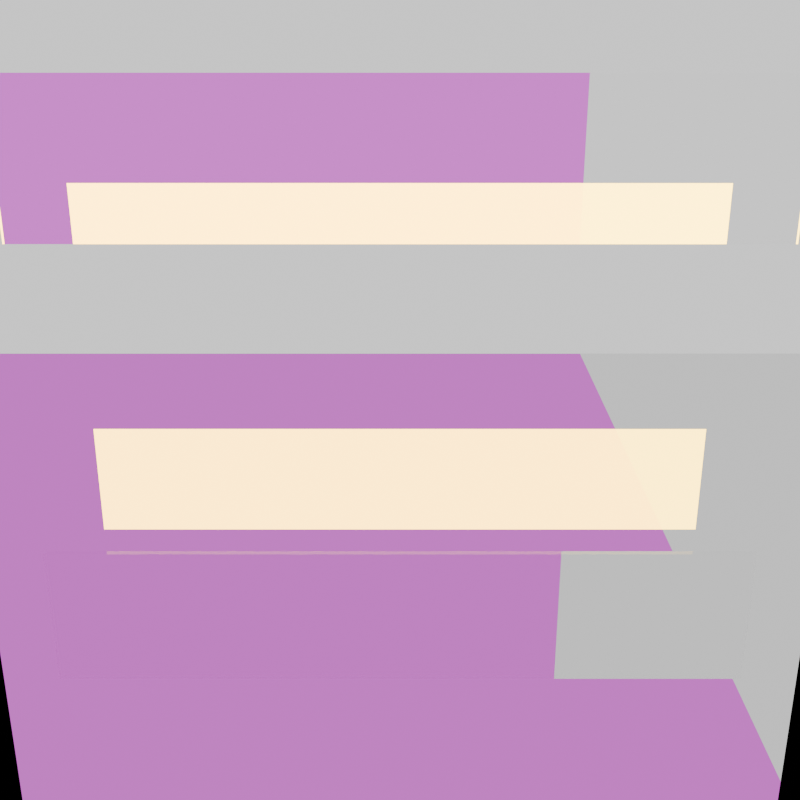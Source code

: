 # Source: light_path_is_singular_ray.blend  (saved by Blender 4.3.34; exported with 4.5.12 LTS)
import bpy
from mathutils import Matrix  # noqa: F401  (used for matrix-valued properties, if any)

bpy.ops.wm.read_factory_settings(use_empty=True)
scene = bpy.context.scene
scene.name = 'Scene'

# ---- collections
col_collection = bpy.data.collections.new('Collection'); scene.collection.children.link(col_collection)

# ---- materials (node trees are filled in below, after node groups)
mat_mirror = bpy.data.materials.new('Mirror')
mat_is_singular_ray = bpy.data.materials.new('Is Singular Ray')
mat_glass = bpy.data.materials.new('Glass')

# ---- material node trees
mat_mirror.use_nodes = True; mat_mirror.node_tree.nodes.clear()
_N = mat_mirror.node_tree.nodes; _L = mat_mirror.node_tree.links
n0 = _N.new('ShaderNodeOutputMaterial'); n0.name = 'Material Output'; n0.location = (300, 300)
n1 = _N.new('ShaderNodeBsdfAnisotropic'); n1.name = 'Glossy BSDF'; n1.location = (116, 288)
n2 = _N.new('ShaderNodeTexCoord'); n2.name = 'Texture Coordinate'; n2.location = (-481, 267)
n3 = _N.new('ShaderNodeSeparateXYZ'); n3.name = 'Separate XYZ'; n3.location = (-301, 240)
n4 = _N.new('ShaderNodeMapRange'); n4.name = 'Map Range'; n4.location = (-144, 243)
n4.inputs[1].default_value = 0.1
n4.inputs[2].default_value = 0.9
n4.inputs[4].default_value = 0.005
_L.new(n2.outputs[2], n3.inputs[0])
_L.new(n3.outputs[1], n4.inputs[0])
_L.new(n4.outputs[0], n1.inputs[1])
_L.new(n1.outputs[0], n0.inputs[0])
n0.is_active_output = True
mat_is_singular_ray.use_nodes = True; mat_is_singular_ray.node_tree.nodes.clear()
_N = mat_is_singular_ray.node_tree.nodes; _L = mat_is_singular_ray.node_tree.links
n0 = _N.new('ShaderNodeOutputMaterial'); n0.name = 'Material Output'; n0.location = (300, 300)
n1 = _N.new('ShaderNodeLightPath'); n1.name = 'Light Path'; n1.location = (-330, 347)
n2 = _N.new('ShaderNodeMix'); n2.name = 'Mix'; n2.location = (-116, 300)
n2.data_type = 'RGBA'
n2.inputs[6].default_value = (1.0, 1.0, 1.0, 1.0)
n2.inputs[7].default_value = (0.9933, 0.1669, 1.0, 1.0)
n3 = _N.new('ShaderNodeEmission'); n3.name = 'Emission'; n3.location = (128, 292)
_L.new(n1.outputs[4], n2.inputs[0])
_L.new(n2.outputs[2], n3.inputs[0])
_L.new(n3.outputs[0], n0.inputs[0])
n0.is_active_output = True
mat_glass.use_nodes = True; mat_glass.node_tree.nodes.clear()
_N = mat_glass.node_tree.nodes; _L = mat_glass.node_tree.links
n0 = _N.new('ShaderNodeOutputMaterial'); n0.name = 'Material Output'; n0.location = (353, 300)
n1 = _N.new('ShaderNodeBsdfGlass'); n1.name = 'Glass BSDF'; n1.location = (160, 320)
n1.inputs[2].default_value = 1.2
n2 = _N.new('ShaderNodeTexCoord'); n2.name = 'Texture Coordinate'; n2.location = (-360, 340)
n3 = _N.new('ShaderNodeSeparateXYZ'); n3.name = 'Separate XYZ'; n3.location = (-200, 320)
n4 = _N.new('ShaderNodeMapRange'); n4.name = 'Map Range'; n4.location = (-20, 320)
n4.inputs[1].default_value = -0.9
n4.inputs[2].default_value = 0.9
n4.inputs[4].default_value = 0.005
_L.new(n2.outputs[3], n3.inputs[0])
_L.new(n1.outputs[0], n0.inputs[0])
_L.new(n3.outputs[1], n4.inputs[0])
_L.new(n4.outputs[0], n1.inputs[1])
n0.is_active_output = True

# ---- cameras
cam_camera = bpy.data.cameras.new('Camera')
cam_camera.clip_end = 100.0
cam_camera.ortho_scale = 7.314

# ---- lights
light_point = bpy.data.lights.new('Point', 'AREA')
light_point.shadow_soft_size = 0.09
light_point.shape = 'RECTANGLE'
light_point.size_y = 1.36
light_point.use_nodes = True; light_point.node_tree.nodes.clear()
_N = light_point.node_tree.nodes; _L = light_point.node_tree.links
n0 = _N.new('ShaderNodeEmission'); n0.name = 'Emission'; n0.location = (95, 300)
n1 = _N.new('ShaderNodeOutputLight'); n1.name = 'Light Output'; n1.location = (385, 300)
n2 = _N.new('ShaderNodeLightPath'); n2.name = 'Light Path'; n2.location = (-265, 359)
n3 = _N.new('ShaderNodeMix'); n3.name = 'Mix'; n3.location = (-85, 323)
n3.data_type = 'RGBA'
n3.inputs[6].default_value = (1.0, 0.6196, 0.0, 1.0)
n3.inputs[7].default_value = (0.0, 0.09875, 1.0, 1.0)
_L.new(n0.outputs[0], n1.inputs[0])
_L.new(n3.outputs[2], n0.inputs[0])
_L.new(n2.outputs[4], n3.inputs[0])
n1.is_active_output = True

# ---- meshes
me_plane = bpy.data.meshes.new('Plane')
me_plane.from_pydata([(-1.0, -1.0, 0.0), (1.0, -1.0, 0.0), (-1.0, 1.0, 0.0), (1.0, 1.0, 0.0)], [], [(0, 1, 3, 2)])
_uv = me_plane.uv_layers.new(name='UVMap')
_uv.uv.foreach_set('vector', [0.0, 0.0, 1.0, 0.0, 1.0, 1.0, 0.0, 1.0])
me_plane.materials.append(mat_mirror)
me_plane.update()
me_plane_001 = bpy.data.meshes.new('Plane.001')
me_plane_001.from_pydata([(-1.0, -1.0, 0.0), (1.0, -1.0, 0.0), (-1.0, 1.0, 0.0), (1.0, 1.0, 0.0)], [], [(0, 1, 3, 2)])
_uv = me_plane_001.uv_layers.new(name='UVMap')
_uv.uv.foreach_set('vector', [0.0, 0.0, 1.0, 0.0, 1.0, 1.0, 0.0, 1.0])
me_plane_001.materials.append(mat_is_singular_ray)
me_plane_001.update()
me_cube = bpy.data.meshes.new('Cube')
me_cube.from_pydata([(-1.0, -1.0, -1.0), (-1.0, -1.0, 1.0), (-1.0, 1.0, -1.0), (-1.0, 1.0, 1.0), (1.0, -1.0, -1.0), (1.0, -1.0, 1.0), (1.0, 1.0, -1.0), (1.0, 1.0, 1.0)], [], [(0, 1, 3, 2), (2, 3, 7, 6), (6, 7, 5, 4), (4, 5, 1, 0), (2, 6, 4, 0), (7, 3, 1, 5)])
_uv = me_cube.uv_layers.new(name='UVMap')
_uv.uv.foreach_set('vector', [0.375, 0.0, 0.625, 0.0, 0.625, 0.25, 0.375, 0.25, 0.375, 0.25, 0.625, 0.25, 0.625, 0.5, 0.375, 0.5, 0.375, 0.5, 0.625, 0.5, 0.625, 0.75, 0.375, 0.75, 0.375, 0.75, 0.625, 0.75, 0.625, 1.0, 0.375, 1.0, 0.125, 0.5, 0.375, 0.5, 0.375, 0.75, 0.125, 0.75, 0.625, 0.5, 0.875, 0.5, 0.875, 0.75, 0.625, 0.75])
me_cube.materials.append(mat_glass)
me_cube.update()

# ---- objects
ob_camera = bpy.data.objects.new('Camera', cam_camera)
ob_ground = bpy.data.objects.new('Ground', me_plane)
ob_back_wall = bpy.data.objects.new('Back wall', me_plane_001)
ob_area_light = bpy.data.objects.new('Area Light', light_point)
ob_glass_plane = bpy.data.objects.new('Glass Plane', me_cube)

# ---- transforms, parenting, visibility, modifiers, constraints
ob_camera.location = (1.363, -2.659e-07, 0.8018)
ob_camera.rotation_euler = (1.202, 4.636e-09, 1.571)
ob_camera.lock_rotations_4d = False
ob_camera.empty_display_type = 'ARROWS'
ob_camera.color = (0.0, 0.0, 0.0, 0.0)
ob_camera.display_type = 'WIRE'
ob_camera.lineart.crease_threshold = 0.0
ob_ground.location = (0.0, 0.0, 0.0)
ob_back_wall.location = (-1.0, 0.0, 1.0)
ob_back_wall.rotation_euler = (-0.0, 1.571, 0.0)
ob_area_light.location = (-0.9138, -0.0008273, 0.2722)
ob_area_light.rotation_euler = (-0.0, -1.571, 0.0)
ob_glass_plane.location = (-0.6766, 0.0, 0.48)
ob_glass_plane.scale = (0.006804, 0.7402, 0.153)

# ---- collection membership
col_collection.objects.link(ob_camera)
col_collection.objects.link(ob_ground)
col_collection.objects.link(ob_back_wall)
col_collection.objects.link(ob_area_light)
col_collection.objects.link(ob_glass_plane)

# ---- scene / render settings (as saved in the file)
scene.camera = ob_camera
scene.frame_start = 1; scene.frame_end = 250; scene.frame_set(1)
scene.render.engine = 'CYCLES'
scene.render.resolution_x = 128
scene.render.resolution_y = 128
scene.cycles.use_denoising = False
scene.cycles.samples = 4
scene.cycles.use_adaptive_sampling = False
scene.cycles.use_light_tree = False
scene.cycles.max_bounces = 5
scene.cycles.sample_clamp_indirect = 0.0
scene.eevee.taa_render_samples = 4
scene.eevee.ray_tracing_options.use_denoise = False
scene.eevee.use_raytracing = True
bpy.context.view_layer.update()
